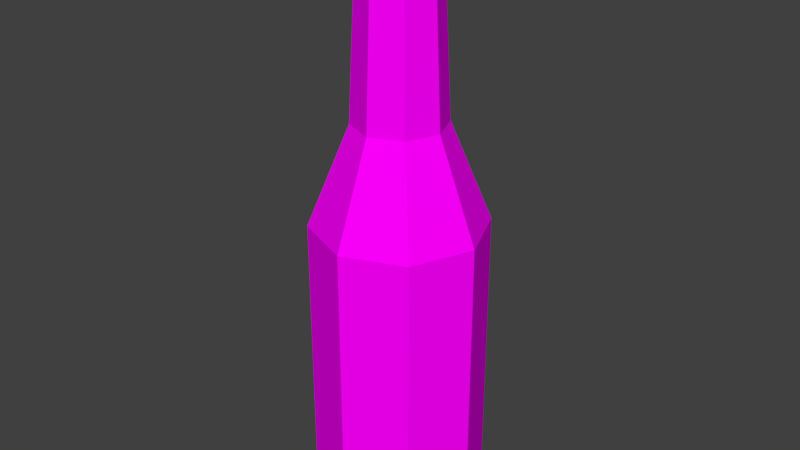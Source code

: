# Source: wineBottle.blend  (saved by Blender 2.79.0; exported with 4.5.12 LTS)
import bpy
from mathutils import Matrix  # noqa: F401  (used for matrix-valued properties, if any)

bpy.ops.wm.read_factory_settings(use_empty=True)
scene = bpy.context.scene
scene.name = 'Scene'

# ---- collections
col_collection_1 = bpy.data.collections.new('Collection 1'); scene.collection.children.link(col_collection_1)

# ---- images (referenced by path relative to the original .blend; pixels are not part of the script)
import os
ASSET_DIR = os.environ.get("B2B_ASSET_DIR", "")  # directory of the original .blend (textures are referenced by path, not embedded)
HERE = os.path.dirname(os.path.abspath(__file__))  # packed textures are extracted next to this script under _unpacked/

def load_image(name, relpath, width, height, colorspace="sRGB"):
    """Load a texture the original file referenced (path relative to the .blend, or extracted next to this script)."""
    p = next((c for c in (os.path.join(HERE, relpath), os.path.join(ASSET_DIR, relpath)) if relpath and os.path.exists(c)), "")
    if p:
        img = bpy.data.images.load(p, check_existing=True)
        img.name = name
    else:  # same state as the original file: an image datablock whose file is absent (Cycles renders it pink)
        img = bpy.data.images.new(name, width, height)
        img.source = "FILE"
        img.filepath = "//" + (relpath or name)
    img.colorspace_settings.name = colorspace
    return img
img_winebottle = load_image('wineBottle', '', 1024, 1024, 'sRGB')

# ---- materials (node trees are filled in below, after node groups)
mat_winebottle = bpy.data.materials.new('wineBottle')
mat_winebottle.alpha_threshold = 0.0
mat_winebottle.roughness = 0.5

# ---- material node trees
mat_winebottle.use_nodes = True; mat_winebottle.node_tree.nodes.clear()
_N = mat_winebottle.node_tree.nodes; _L = mat_winebottle.node_tree.links
n0 = _N.new('ShaderNodeOutputMaterial'); n0.name = 'Material Output'; n0.location = (300, 300)
n1 = _N.new('ShaderNodeBsdfDiffuse'); n1.name = 'Diffuse BSDF'; n1.location = (10, 300)
n2 = _N.new('ShaderNodeTexImage'); n2.name = 'Image Texture'; n2.location = (-180, 300)
n2.width = 140
n2.image = img_winebottle
_L.new(n1.outputs[0], n0.inputs[0])
_L.new(n2.outputs[0], n1.inputs[0])
n0.is_active_output = True

# ---- world
world_world = bpy.data.worlds.new('World'); scene.world = world_world
world_world.color = (0.05088, 0.05088, 0.05088)
world_world.use_sun_shadow = False
world_world.sun_shadow_jitter_overblur = 0.0
world_world.cycles.sampling_method = 'MANUAL'

# ---- meshes
me_circle = bpy.data.meshes.new('Circle')
me_circle.from_pydata([(6.064e-09, 0.3145, 3.26), (-0.2224, 0.2224, 3.26), (-0.3145, -1.327e-08, 3.26), (-0.2224, -0.2224, 3.26), (3.356e-08, -0.3145, 3.26), (0.2224, -0.2224, 3.26), (0.3145, 4.229e-09, 3.26), (0.2224, 0.2224, 3.26), (4.381e-09, 0.3771, 1.97), (-0.2667, 0.2667, 1.97), (-0.3771, -1.601e-08, 1.97), (-0.2667, -0.2667, 1.97), (3.735e-08, -0.3771, 1.97), (0.2667, -0.2667, 1.97), (0.3771, 4.976e-09, 1.97), (0.2667, 0.2667, 1.97), (6.064e-09, 0.2547, 3.562), (-0.1801, 0.1801, 3.562), (-0.2547, -1.134e-08, 3.562), (-0.1801, -0.1801, 3.562), (3.163e-08, -0.2547, 3.562), (0.1801, -0.1801, 3.562), (0.2547, 4.229e-09, 3.562), (0.1801, 0.1801, 3.562), (8.994e-09, 0.715, 1.14), (-0.5056, 0.5056, 1.14), (-0.715, -2.804e-08, 1.14), (-0.5056, -0.5056, 1.14), (7.15e-08, -0.715, 1.14), (0.5056, -0.5056, 1.14), (0.715, 1.175e-08, 1.14), (0.5056, 0.5056, 1.14), (8.994e-09, 0.715, -1.332), (-0.5056, 0.5056, -1.332), (-0.715, -2.804e-08, -1.332), (-0.5056, -0.5056, -1.332), (7.15e-08, -0.715, -1.332), (0.5056, -0.5056, -1.332), (0.715, 1.175e-08, -1.332), (0.5056, 0.5056, -1.332), (-0.715, -2.804e-08, -0.3446), (-0.5056, -0.5056, -0.3446), (8.994e-09, 0.715, -0.3446), (-0.5056, 0.5056, -0.3446), (0.5056, 0.5056, -0.3446), (0.5056, -0.5056, -0.3446), (0.715, 1.175e-08, -0.3446), (7.15e-08, -0.715, -0.3446), (-0.5056, -0.5056, 0.7349), (-0.5056, 0.5056, 0.7349), (0.715, 1.175e-08, 0.7349), (7.15e-08, -0.715, 0.7349), (-0.715, -2.804e-08, 0.7349), (8.994e-09, 0.715, 0.7349), (0.5056, 0.5056, 0.7349), (0.5056, -0.5056, 0.7349), (-0.2224, 0.2224, 3.562), (6.064e-09, 0.3145, 3.562), (-0.3145, -1.327e-08, 3.562), (-0.2224, -0.2224, 3.562), (3.356e-08, -0.3145, 3.562), (0.2224, -0.2224, 3.562), (0.3145, 4.229e-09, 3.562), (0.2224, 0.2224, 3.562), (-0.1801, 0.1801, 3.129), (-0.1801, -0.1801, 3.129), (6.064e-09, 0.2547, 3.129), (3.163e-08, -0.2547, 3.129), (0.1801, -0.1801, 3.129), (0.1801, 0.1801, 3.129), (-0.2547, -1.134e-08, 3.129), (0.2547, 4.229e-09, 3.129)], [], [(2, 1, 9, 10), (7, 6, 14, 15), (5, 4, 12, 13), (3, 2, 10, 11), (1, 0, 8, 9), (0, 7, 15, 8), (6, 5, 13, 14), (4, 3, 11, 12), (1, 2, 58, 56), (6, 7, 63, 62), (4, 5, 61, 60), (2, 3, 59, 58), (0, 1, 56, 57), (7, 0, 57, 63), (5, 6, 62, 61), (3, 4, 60, 59), (17, 18, 70, 64), (19, 20, 67, 65), (21, 22, 71, 68), (23, 16, 66, 69), (13, 12, 28, 29), (11, 10, 26, 27), (9, 8, 24, 25), (8, 15, 31, 24), (14, 13, 29, 30), (12, 11, 27, 28), (10, 9, 25, 26), (15, 14, 30, 31), (41, 40, 34, 35), (43, 42, 32, 33), (42, 44, 39, 32), (46, 45, 37, 38), (47, 41, 35, 36), (40, 43, 33, 34), (44, 46, 38, 39), (45, 47, 36, 37), (33, 32, 36, 35), (37, 36, 32, 39), (38, 37, 39), (34, 33, 35), (55, 51, 47, 45), (54, 50, 46, 44), (52, 49, 43, 40), (51, 48, 41, 47), (50, 55, 45, 46), (53, 54, 44, 42), (49, 53, 42, 43), (48, 52, 40, 41), (27, 26, 52, 48), (25, 24, 53, 49), (24, 31, 54, 53), (30, 29, 55, 50), (28, 27, 48, 51), (26, 25, 49, 52), (31, 30, 50, 54), (29, 28, 51, 55), (17, 16, 57, 56), (18, 17, 56, 58), (19, 18, 58, 59), (20, 19, 59, 60), (21, 20, 60, 61), (22, 21, 61, 62), (23, 22, 62, 63), (16, 23, 63, 57), (22, 23, 69, 71), (20, 21, 68, 67), (18, 19, 65, 70), (16, 17, 64, 66)])
_uv = me_circle.uv_layers.new(name='UVMap')
_uv.uv.foreach_set('vector', [0.3719, 0.6389, 0.3385, 0.6389, 0.3481, 0.4567, 0.3913, 0.4567, 0.2716, 0.6389, 0.2385, 0.6389, 0.217, 0.4567, 0.2603, 0.4567, 0.206, 0.6389, 0.1743, 0.6389, 0.1355, 0.4567, 0.175, 0.4567, 0.4051, 0.6389, 0.3719, 0.6389, 0.3913, 0.4567, 0.4331, 0.4567, 0.3385, 0.6389, 0.3049, 0.6389, 0.3043, 0.4567, 0.3481, 0.4567, 0.3049, 0.6389, 0.2716, 0.6389, 0.2603, 0.4567, 0.3043, 0.4567, 0.2385, 0.6389, 0.206, 0.6389, 0.175, 0.4567, 0.217, 0.4567, 0.4382, 0.6389, 0.4051, 0.6389, 0.4331, 0.4567, 0.4716, 0.4567, 0.3385, 0.6389, 0.3719, 0.6389, 0.3684, 0.6787, 0.3366, 0.6787, 0.2385, 0.6389, 0.2716, 0.6389, 0.2735, 0.6787, 0.2421, 0.6787, 0.1743, 0.6389, 0.206, 0.6389, 0.2109, 0.6787, 0.18, 0.6787, 0.3719, 0.6389, 0.4051, 0.6389, 0.4004, 0.6787, 0.3684, 0.6787, 0.3049, 0.6389, 0.3385, 0.6389, 0.3366, 0.6787, 0.305, 0.6787, 0.2716, 0.6389, 0.3049, 0.6389, 0.305, 0.6787, 0.2735, 0.6787, 0.206, 0.6389, 0.2385, 0.6389, 0.2421, 0.6787, 0.2109, 0.6787, 0.4051, 0.6389, 0.4382, 0.6389, 0.4329, 0.6787, 0.4004, 0.6787, 0.8589, 0.6742, 0.8589, 0.6252, 0.9679, 0.6252, 0.9679, 0.6742, 0.8589, 0.5761, 0.8589, 0.5271, 0.9679, 0.5271, 0.9679, 0.5761, 0.8589, 0.478, 0.8589, 0.429, 0.9679, 0.429, 0.9679, 0.478, 0.8589, 0.3799, 0.8589, 0.3309, 0.9679, 0.3309, 0.9679, 0.3799, 0.175, 0.4567, 0.1355, 0.4567, 0.0713, 0.3471, 0.1381, 0.3471, 0.4331, 0.4567, 0.3913, 0.4567, 0.4179, 0.3471, 0.4741, 0.3471, 0.3481, 0.4567, 0.3043, 0.4567, 0.3083, 0.3471, 0.363, 0.3471, 0.3043, 0.4567, 0.2603, 0.4567, 0.2531, 0.3471, 0.3083, 0.3471, 0.217, 0.4567, 0.175, 0.4567, 0.1381, 0.3471, 0.197, 0.3471, 0.4716, 0.4567, 0.4331, 0.4567, 0.4741, 0.3471, 0.5342, 0.3471, 0.3913, 0.4567, 0.3481, 0.4567, 0.363, 0.3471, 0.4179, 0.3471, 0.2603, 0.4567, 0.217, 0.4567, 0.197, 0.3471, 0.2531, 0.3471, 0.5067, 0.1734, 0.4409, 0.1734, 0.4517, 0.05079, 0.5207, 0.05079, 0.3758, 0.1734, 0.3113, 0.1734, 0.314, 0.05079, 0.3828, 0.05079, 0.3113, 0.1734, 0.2467, 0.1734, 0.2453, 0.05079, 0.314, 0.05079, 0.1812, 0.1734, 0.1149, 0.1734, 0.1083, 0.05079, 0.1767, 0.05079, 0.5746, 0.1734, 0.5067, 0.1734, 0.5207, 0.05079, 0.5899, 0.05079, 0.4409, 0.1734, 0.3758, 0.1734, 0.3828, 0.05079, 0.4517, 0.05079, 0.2467, 0.1734, 0.1812, 0.1734, 0.1767, 0.05079, 0.2453, 0.05079, 0.1149, 0.1734, 0.04684, 0.1734, 0.03983, 0.05079, 0.1083, 0.05079, 0.7074, 0.0999, 0.7791, 0.02825, 0.8804, 0.2729, 0.7791, 0.2729, 0.9521, 0.2012, 0.8804, 0.2729, 0.7791, 0.02825, 0.8804, 0.02825, 0.9521, 0.0999, 0.9521, 0.2012, 0.8804, 0.02825, 0.7074, 0.2012, 0.7074, 0.0999, 0.7791, 0.2729, 0.1281, 0.2573, 0.06047, 0.2573, 0.04684, 0.1734, 0.1149, 0.1734, 0.7924, 0.7784, 0.8741, 0.7784, 0.8741, 0.9394, 0.7924, 0.9394, 0.5475, 0.7784, 0.6292, 0.7784, 0.6292, 0.9394, 0.5475, 0.9394, 0.5501, 0.2573, 0.4856, 0.2573, 0.5067, 0.1734, 0.5746, 0.1734, 0.8741, 0.7784, 0.9557, 0.7784, 0.9557, 0.9394, 0.8741, 0.9394, 0.7108, 0.7784, 0.7924, 0.7784, 0.7924, 0.9394, 0.7108, 0.9394, 0.6292, 0.7784, 0.7108, 0.7784, 0.7108, 0.9394, 0.6292, 0.9394, 0.4659, 0.7784, 0.5475, 0.7784, 0.5475, 0.9394, 0.4659, 0.9394, 0.4741, 0.3471, 0.4179, 0.3471, 0.425, 0.2573, 0.4856, 0.2573, 0.363, 0.3471, 0.3083, 0.3471, 0.3085, 0.2573, 0.3666, 0.2573, 0.3083, 0.3471, 0.2531, 0.3471, 0.2501, 0.2573, 0.3085, 0.2573, 0.197, 0.3471, 0.1381, 0.3471, 0.1281, 0.2573, 0.1906, 0.2573, 0.5342, 0.3471, 0.4741, 0.3471, 0.4856, 0.2573, 0.5501, 0.2573, 0.4179, 0.3471, 0.363, 0.3471, 0.3666, 0.2573, 0.425, 0.2573, 0.2531, 0.3471, 0.197, 0.3471, 0.1906, 0.2573, 0.2501, 0.2573, 0.1381, 0.3471, 0.0713, 0.3471, 0.06047, 0.2573, 0.1281, 0.2573, 0.5762, 0.593, 0.6345, 0.6513, 0.6249, 0.6747, 0.5529, 0.6027, 0.5762, 0.5106, 0.5762, 0.593, 0.5529, 0.6027, 0.5529, 0.5009, 0.6345, 0.4523, 0.5762, 0.5106, 0.5529, 0.5009, 0.6249, 0.4289, 0.717, 0.4523, 0.6345, 0.4523, 0.6249, 0.4289, 0.7267, 0.4289, 0.7753, 0.5106, 0.717, 0.4523, 0.7267, 0.4289, 0.7987, 0.5009, 0.7753, 0.593, 0.7753, 0.5106, 0.7987, 0.5009, 0.7987, 0.6027, 0.717, 0.6513, 0.7753, 0.593, 0.7987, 0.6027, 0.7267, 0.6747, 0.6345, 0.6513, 0.717, 0.6513, 0.7267, 0.6747, 0.6249, 0.6747, 0.8589, 0.429, 0.8589, 0.3799, 0.9679, 0.3799, 0.9679, 0.429, 0.8589, 0.5271, 0.8589, 0.478, 0.9679, 0.478, 0.9679, 0.5271, 0.8589, 0.6252, 0.8589, 0.5761, 0.9679, 0.5761, 0.9679, 0.6252, 0.8589, 0.7232, 0.8589, 0.6742, 0.9679, 0.6742, 0.9679, 0.7232])
me_circle.materials.append(mat_winebottle)
me_circle.use_remesh_preserve_volume = False
me_circle.use_remesh_preserve_attributes = False
me_circle.use_mirror_vertex_groups = False
me_circle.use_paint_bone_selection = False
me_circle.use_paint_mask = True
me_circle.update()

# ---- objects
ob_circle = bpy.data.objects.new('Circle', me_circle)

# ---- transforms, parenting, visibility, modifiers, constraints
ob_circle.location = (0.0, 0.0, 0.0)
ob_circle.lineart.crease_threshold = 0.0

# ---- collection membership
col_collection_1.objects.link(ob_circle)

# ---- scene / render settings (as saved in the file)
scene.frame_start = 1; scene.frame_end = 250; scene.frame_set(1)
scene.render.engine = 'CYCLES'
scene.render.resolution_percentage = 50
scene.render.dither_intensity = 0.0
scene.cycles.use_denoising = False
scene.cycles.samples = 128
scene.cycles.sampling_pattern = 'TABULATED_SOBOL'
scene.cycles.use_adaptive_sampling = False
scene.cycles.use_light_tree = False
scene.cycles.blur_glossy = 0.0
scene.cycles.sample_clamp_indirect = 0.0
scene.view_settings.view_transform = 'Standard'
bpy.context.view_layer.update()

# ---- added for rendering (the .blend has no active camera and no usable light): camera, sun
cam_auto = bpy.data.cameras.new('AutoCamera')
cam_auto.lens = 50.0
cam_auto.sensor_width = 36.0
cam_auto.clip_end = 1000.0
ob_auto_camera = bpy.data.objects.new('AutoCamera', cam_auto)
scene.collection.objects.link(ob_auto_camera)
ob_auto_camera.location = (4.89962, -5.87954, 5.03486)
ob_auto_camera.rotation_euler = (1.09748, -7.21219e-08, 0.694738)
scene.camera = ob_auto_camera
light_auto_sun = bpy.data.lights.new('AutoSun', 'SUN')
light_auto_sun.energy = 3.0
light_auto_sun.angle = 0.0523599
ob_auto_sun = bpy.data.objects.new('AutoSun', light_auto_sun)
scene.collection.objects.link(ob_auto_sun)
ob_auto_sun.rotation_euler = (0.872665, 0.174533, 0.523599)
bpy.context.view_layer.update()
